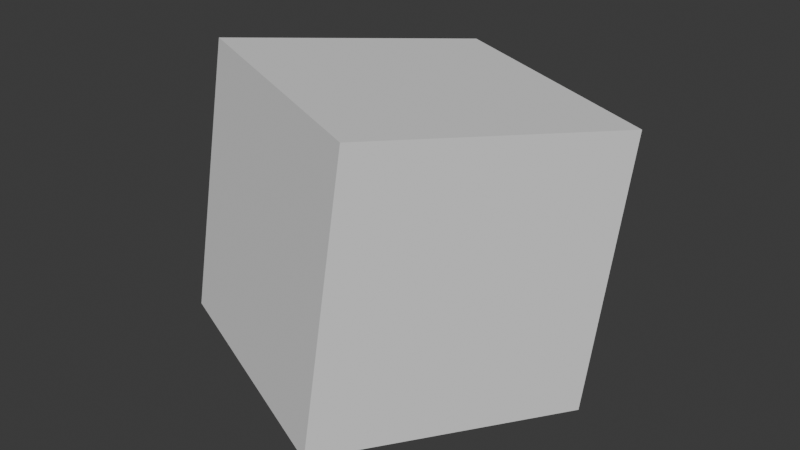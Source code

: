 # Source: 007_gpt_test.blend  (saved by Blender 4.0.36; exported with 4.5.12 LTS)
import bpy
from mathutils import Matrix  # noqa: F401  (used for matrix-valued properties, if any)

bpy.ops.wm.read_factory_settings(use_empty=True)
scene = bpy.context.scene
scene.name = 'Scene'

# ---- collections
col_collection = bpy.data.collections.new('Collection'); scene.collection.children.link(col_collection)

# ---- world
world_world = bpy.data.worlds.new('World'); scene.world = world_world
world_world.use_nodes = True; world_world.node_tree.nodes.clear()
_N = world_world.node_tree.nodes; _L = world_world.node_tree.links
n0 = _N.new('ShaderNodeOutputWorld'); n0.name = 'World Output'; n0.location = (300, 300)
n1 = _N.new('ShaderNodeBackground'); n1.name = 'Background'; n1.location = (10, 300)
n1.inputs[0].default_value = (0.05088, 0.05088, 0.05088, 1.0)
_L.new(n1.outputs[0], n0.inputs[0])
n0.is_active_output = True
world_world.color = (0.05088, 0.05088, 0.05088)
world_world.use_sun_shadow = False
world_world.sun_shadow_jitter_overblur = 0.0

# ---- meshes
me_cube_003 = bpy.data.meshes.new('Cube.003')
me_cube_003.from_pydata([(-1.0, -1.0, -1.0), (-1.0, -1.0, 1.0), (-1.0, 1.0, -1.0), (-1.0, 1.0, 1.0), (1.0, -1.0, -1.0), (1.0, -1.0, 1.0), (1.0, 1.0, -1.0), (1.0, 1.0, 1.0)], [], [(0, 1, 3, 2), (2, 3, 7, 6), (6, 7, 5, 4), (4, 5, 1, 0), (2, 6, 4, 0), (7, 3, 1, 5)])
_uv = me_cube_003.uv_layers.new(name='UVMap')
_uv.uv.foreach_set('vector', [0.375, 0.0, 0.625, 0.0, 0.625, 0.25, 0.375, 0.25, 0.375, 0.25, 0.625, 0.25, 0.625, 0.5, 0.375, 0.5, 0.375, 0.5, 0.625, 0.5, 0.625, 0.75, 0.375, 0.75, 0.375, 0.75, 0.625, 0.75, 0.625, 1.0, 0.375, 1.0, 0.125, 0.5, 0.375, 0.5, 0.375, 0.75, 0.125, 0.75, 0.625, 0.5, 0.875, 0.5, 0.875, 0.75, 0.625, 0.75])
me_cube_003.update()

# ---- objects
ob_cube = bpy.data.objects.new('Cube', me_cube_003)

# ---- transforms, parenting, visibility, modifiers, constraints
ob_cube.location = (-2.746, 1.209, -0.6692)
ob_cube.rotation_euler = (0.0, 0.1441, 1.156)

# ---- collection membership
col_collection.objects.link(ob_cube)

# ---- scene / render settings (as saved in the file)
scene.frame_start = 1; scene.frame_end = 250; scene.frame_set(227)
scene.render.engine = 'BLENDER_EEVEE_NEXT'
scene.render.fps = 30
scene.cycles.sampling_pattern = 'TABULATED_SOBOL'
bpy.context.view_layer.update()

# ---- added for rendering (the .blend has no active camera and no usable light): camera, sun
cam_auto = bpy.data.cameras.new('AutoCamera')
cam_auto.lens = 50.0
cam_auto.sensor_width = 36.0
cam_auto.clip_end = 1000.0
ob_auto_camera = bpy.data.objects.new('AutoCamera', cam_auto)
scene.collection.objects.link(ob_auto_camera)
ob_auto_camera.location = (1.49022, -3.87442, 2.71954)
ob_auto_camera.rotation_euler = (1.09748, -7.21219e-08, 0.694738)
scene.camera = ob_auto_camera
light_auto_sun = bpy.data.lights.new('AutoSun', 'SUN')
light_auto_sun.energy = 3.0
light_auto_sun.angle = 0.0523599
ob_auto_sun = bpy.data.objects.new('AutoSun', light_auto_sun)
scene.collection.objects.link(ob_auto_sun)
ob_auto_sun.rotation_euler = (0.872665, 0.174533, 0.523599)
bpy.context.view_layer.update()
